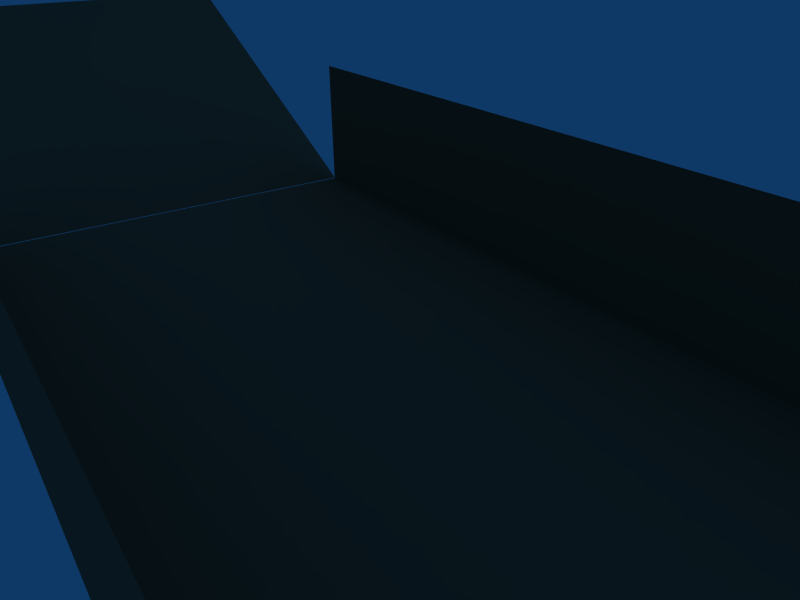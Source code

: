 # Source: sandbox.blend  (saved by Blender 2.49.2; exported with 4.5.12 LTS)
import bpy
from mathutils import Matrix  # noqa: F401  (used for matrix-valued properties, if any)

bpy.ops.wm.read_factory_settings(use_empty=True)
scene = bpy.context.scene
scene.name = 'Scene'

# ---- collections
col_collection_1 = bpy.data.collections.new('Collection 1'); scene.collection.children.link(col_collection_1)

# ---- materials (node trees are filled in below, after node groups)
mat_material_001 = bpy.data.materials.new('Material.001')
mat_material_001.alpha_threshold = 0.0
mat_material_001.preview_render_type = 'CUBE'
mat_material_001.diffuse_color = (0.5271, 0.4006, 0.3038, 1.0)
mat_material_001.roughness = 0.5
mat_material_001.line_color = (0.0, 0.0, 0.0, 1.0)
mat_material_003 = bpy.data.materials.new('Material.003')
mat_material_003.alpha_threshold = 0.0
mat_material_003.preview_render_type = 'CUBE'
mat_material_003.diffuse_color = (0.5271, 0.4006, 0.3038, 1.0)
mat_material_003.roughness = 0.5
mat_material_003.line_color = (0.0, 0.0, 0.0, 1.0)
mat_material_005 = bpy.data.materials.new('Material.005')
mat_material_005.alpha_threshold = 0.0
mat_material_005.preview_render_type = 'CUBE'
mat_material_005.diffuse_color = (0.5271, 0.4006, 0.3038, 1.0)
mat_material_005.roughness = 0.5
mat_material_005.line_color = (0.0, 0.0, 0.0, 1.0)
mat_material_002 = bpy.data.materials.new('Material.002')
mat_material_002.alpha_threshold = 0.0
mat_material_002.preview_render_type = 'CUBE'
mat_material_002.diffuse_color = (0.5271, 0.4006, 0.3038, 1.0)
mat_material_002.roughness = 0.5
mat_material_002.line_color = (0.0, 0.0, 0.0, 1.0)
mat_material_004 = bpy.data.materials.new('Material.004')
mat_material_004.alpha_threshold = 0.0
mat_material_004.preview_render_type = 'CUBE'
mat_material_004.diffuse_color = (0.5271, 0.4006, 0.3038, 1.0)
mat_material_004.roughness = 0.5
mat_material_004.line_color = (0.0, 0.0, 0.0, 1.0)

# ---- material node trees

# ---- world
world_world = bpy.data.worlds.new('World'); scene.world = world_world
world_world.color = (0.05656, 0.2208, 0.4)
world_world.use_sun_shadow = False
world_world.sun_shadow_jitter_overblur = 0.0
world_world.cycles.sampling_method = 'MANUAL'
world_world.cycles.sample_map_resolution = 256

# ---- cameras
cam_camera = bpy.data.cameras.new('Camera')
cam_camera.passepartout_alpha = 0.2
cam_camera.clip_end = 100.0
cam_camera.lens = 35.0
cam_camera.ortho_scale = 7.314
cam_camera.show_passepartout = False
cam_camera.show_safe_areas = True
cam_camera.dof.focus_distance = 0.0
cam_camera.dof.aperture_fstop = 128.0

# ---- lights
light_spot = bpy.data.lights.new('Spot', 'POINT')
light_spot.transmission_factor = 0.0
light_spot.cutoff_distance = 30.0
light_spot.energy = 100.0
light_spot.shadow_buffer_clip_start = 1.001
light_spot.shadow_soft_size = 1.0
light_spot.shadow_maximum_resolution = 0.006
light_spot.use_absolute_resolution = True
light_spot.cycles.use_multiple_importance_sampling = False

# ---- meshes
me_plane_009 = bpy.data.meshes.new('Plane.009')
me_plane_009.from_pydata([(1.0, 2.345, 0.0), (1.0, 0.5953, 0.8935), (-1.0, 0.5953, 0.8935), (-1.0, 2.345, 0.0), (-1.0, -1.17, -1.742e-07), (-1.0, 0.5794, 0.8935), (1.0, 0.5794, 0.8935), (1.0, -1.17, 1.755e-07), (-1.0, -5.637, -1.742e-07), (-1.0, -1.18, -1.742e-07), (1.0, -1.18, 1.755e-07), (1.0, -5.637, 1.755e-07), (-0.997, -5.637, -0.04132), (-1.007, -1.18, -0.03346), (-1.008, -1.181, 0.637), (-0.9978, -5.638, 0.6291), (1.004, -5.637, -0.04132), (0.9938, -1.18, -0.03346), (0.993, -1.181, 0.637), (1.003, -5.638, 0.6291)], [], [(0, 3, 2, 1), (4, 7, 6, 5), (8, 11, 10, 9), (12, 15, 14, 13), (16, 19, 18, 17)])
me_plane_009.polygons.foreach_set('material_index', [0, 1, 2, 3, 4])
_uv = me_plane_009.uv_layers.new(name='UVTex')
_uv.uv.foreach_set('vector', [0.0, 0.0, 1.0, 0.0, 1.0, 1.0, 0.0, 1.0, 0.0, 0.0, 1.0, 0.0, 1.0, 1.0, 0.0, 1.0, 0.0, 0.0, 1.0, 0.0, 1.0, 1.0, 0.0, 1.0, 0.0, 0.0, 1.0, 0.0, 1.0, 1.0, 0.0, 1.0, 0.0, 0.0, 1.0, 0.0, 1.0, 1.0, 0.0, 1.0])
me_plane_009.materials.append(mat_material_001)
me_plane_009.materials.append(mat_material_003)
me_plane_009.materials.append(mat_material_005)
me_plane_009.materials.append(mat_material_002)
me_plane_009.materials.append(mat_material_004)
me_plane_009.use_remesh_preserve_volume = False
me_plane_009.use_remesh_preserve_attributes = False
me_plane_009.use_mirror_vertex_groups = False
me_plane_009.update()

# ---- objects
ob_sandbox = bpy.data.objects.new('sandbox', me_plane_009)
ob_lamp = bpy.data.objects.new('Lamp', light_spot)
ob_camera = bpy.data.objects.new('Camera', cam_camera)

# ---- transforms, parenting, visibility, modifiers, constraints
ob_sandbox.location = (0.01879, -8.928, -0.02279)
ob_sandbox.rotation_euler = (0.0, 6.283, 3.142)
ob_sandbox.scale = (3.878, 3.878, 3.878)
ob_sandbox.lock_rotations_4d = False
ob_sandbox.empty_display_type = 'ARROWS'
ob_sandbox.lineart.crease_threshold = 0.0
ob_lamp.location = (-4.662, -2.302, 11.46)
ob_lamp.rotation_euler = (0.6503, 0.05522, 1.866)
ob_lamp.lock_rotations_4d = False
ob_lamp.empty_display_type = 'ARROWS'
ob_lamp.color = (0.0, 0.0, 0.0, 0.0)
ob_lamp.lineart.crease_threshold = 0.0
ob_camera.location = (4.351, 10.65, 5.344)
ob_camera.rotation_euler = (1.109, 0.01082, 2.552)
ob_camera.lock_rotations_4d = False
ob_camera.empty_display_type = 'ARROWS'
ob_camera.color = (0.0, 0.0, 0.0, 0.0)
ob_camera.display_type = 'WIRE'
ob_camera.lineart.crease_threshold = 0.0

# ---- collection membership
col_collection_1.objects.link(ob_sandbox)
col_collection_1.objects.link(ob_lamp)
col_collection_1.objects.link(ob_camera)

# ---- scene / render settings (as saved in the file)
scene.camera = ob_camera
scene.frame_start = 1; scene.frame_end = 250; scene.frame_set(1)
scene.render.engine = 'BLENDER_EEVEE_NEXT'
scene.render.image_settings.file_format = 'JPEG'
scene.render.image_settings.color_mode = 'RGB'
scene.render.image_settings.compression = 90
scene.render.resolution_x = 800
scene.render.resolution_y = 600
scene.render.pixel_aspect_x = 100.0
scene.render.pixel_aspect_y = 100.0
scene.render.fps = 25
scene.render.dither_intensity = 0.0
scene.render.use_compositing = False
scene.render.use_sequencer = False
scene.render.bake_margin = 2
scene.render.bake_bias = 0.0
scene.render.use_stamp_time = False
scene.render.use_stamp_date = False
scene.render.use_stamp_frame = False
scene.render.use_stamp_camera = False
scene.render.use_stamp_scene = False
scene.render.use_stamp_filename = False
scene.render.use_stamp_render_time = False
scene.render.stamp_font_size = 0
scene.cycles.use_denoising = False
scene.cycles.samples = 10
scene.cycles.sampling_pattern = 'TABULATED_SOBOL'
scene.cycles.light_sampling_threshold = 0.0
scene.cycles.use_adaptive_sampling = False
scene.cycles.use_light_tree = False
scene.cycles.blur_glossy = 0.0
scene.cycles.volume_bounces = 1
scene.cycles.pixel_filter_type = 'GAUSSIAN'
scene.cycles.sample_clamp_indirect = 0.0
scene.view_settings.view_transform = 'Raw'
bpy.context.view_layer.update()
